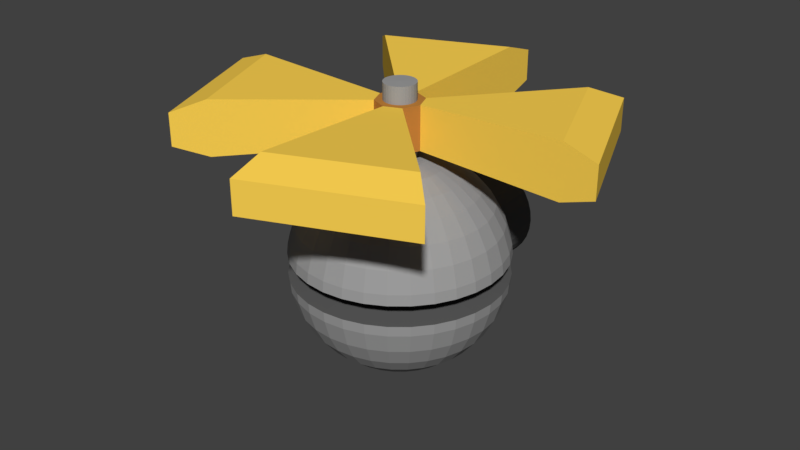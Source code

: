 # Source: enemySmall.blend  (saved by Blender 2.79.0; exported with 4.5.12 LTS)
import bpy
from mathutils import Matrix  # noqa: F401  (used for matrix-valued properties, if any)

bpy.ops.wm.read_factory_settings(use_empty=True)
scene = bpy.context.scene
scene.name = 'Scene'

# ---- collections
col_collection_1 = bpy.data.collections.new('Collection 1'); scene.collection.children.link(col_collection_1)

# ---- materials (node trees are filled in below, after node groups)
mat_propeller1 = bpy.data.materials.new('propeller1')
mat_propeller1.alpha_threshold = 0.0
mat_propeller1.use_transparent_shadow = False
mat_propeller1.diffuse_color = (1.0, 0.6565, 0.08416, 1.0)
mat_propeller1.specular_color = (0.0, 0.0, 0.0)
mat_propeller1.roughness = 0.5
mat_propeller2 = bpy.data.materials.new('propeller2')
mat_propeller2.alpha_threshold = 0.0
mat_propeller2.use_transparent_shadow = False
mat_propeller2.diffuse_color = (0.5277, 0.2209, 0.045, 1.0)
mat_propeller2.roughness = 0.5
mat_col1 = bpy.data.materials.new('col1')
mat_col1.alpha_threshold = 0.0
mat_col1.use_transparent_shadow = False
mat_col1.diffuse_color = (0.3424, 0.3424, 0.3424, 1.0)
mat_col1.roughness = 0.5
mat_col2 = bpy.data.materials.new('col2')
mat_col2.alpha_threshold = 0.0
mat_col2.use_transparent_shadow = False
mat_col2.diffuse_color = (0.1107, 0.1107, 0.1107, 1.0)
mat_col2.roughness = 0.5
mat_insidecannon1 = bpy.data.materials.new('insideCannon1')
mat_insidecannon1.alpha_threshold = 0.0
mat_insidecannon1.use_transparent_shadow = False
mat_insidecannon1.diffuse_color = (0.06221, 0.06221, 0.06221, 1.0)
mat_insidecannon1.roughness = 0.5
mat_insidecannon2 = bpy.data.materials.new('insideCannon2')
mat_insidecannon2.alpha_threshold = 0.0
mat_insidecannon2.use_transparent_shadow = False
mat_insidecannon2.diffuse_color = (0.02117, 0.02117, 0.02117, 1.0)
mat_insidecannon2.roughness = 0.5

# ---- material node trees

# ---- world
world_world = bpy.data.worlds.new('World'); scene.world = world_world
world_world.color = (0.05088, 0.05088, 0.05088)
world_world.use_sun_shadow = False
world_world.sun_shadow_jitter_overblur = 0.0
world_world.cycles.sampling_method = 'MANUAL'

# ---- meshes
me_cylinder = bpy.data.meshes.new('Cylinder')
me_cylinder.from_pydata([(-4.265e-08, 0.2168, -0.2036), (-4.265e-08, 0.2168, 0.2036), (0.1533, 0.1533, -0.2036), (0.1533, 0.1533, 0.2036), (0.2168, -9.478e-09, -0.2036), (0.2168, -9.478e-09, 0.2036), (0.1533, -0.1533, -0.2036), (0.1533, -0.1533, 0.2036), (-6.16e-08, -0.2168, -0.2036), (-6.16e-08, -0.2168, 0.2036), (-0.1533, -0.1533, -0.2036), (-0.1533, -0.1533, 0.2036), (-0.2168, 2.586e-09, -0.2036), (-0.2168, 2.586e-09, 0.2036), (-0.1533, 0.1533, -0.2036), (-0.1533, 0.1533, 0.2036), (9.203e-08, 1.576, -0.2542), (9.203e-08, 1.576, 0.2542), (1.115, 1.115, 0.2542), (1.115, 1.115, -0.2542), (1.576, -5.398e-08, -0.2542), (1.576, -5.398e-08, 0.2542), (1.115, -1.115, 0.2542), (1.115, -1.115, -0.2542), (-4.578e-08, -1.576, -0.2542), (-4.578e-08, -1.576, 0.2542), (-1.115, -1.115, 0.2542), (-1.115, -1.115, -0.2542), (-1.576, 3.372e-08, -0.2542), (-1.576, 3.372e-08, 0.2542), (-1.115, 1.115, 0.2542), (-1.115, 1.115, -0.2542), (1.044e-07, 1.889, -0.1492), (1.044e-07, 1.889, 0.1492), (1.336, 1.336, 0.1492), (1.336, 1.336, -0.1492), (1.889, -6.173e-08, -0.1492), (1.889, -6.173e-08, 0.1492), (1.336, -1.336, 0.1492), (1.336, -1.336, -0.1492), (-6.077e-08, -1.889, -0.1492), (-6.077e-08, -1.889, 0.1492), (-1.336, -1.336, 0.1492), (-1.336, -1.336, -0.1492), (-1.889, 4.336e-08, -0.1492), (-1.889, 4.336e-08, 0.1492), (-1.336, 1.336, 0.1492), (-1.336, 1.336, -0.1492)], [], [(0, 1, 3, 2), (6, 7, 22, 23), (4, 5, 7, 6), (12, 10, 27, 28), (8, 9, 11, 10), (15, 1, 17, 30), (3, 1, 15, 13, 11, 9, 7, 5), (12, 13, 15, 14), (10, 11, 26, 27), (0, 2, 4, 6, 8, 10, 12, 14), (17, 16, 32, 33), (22, 25, 41, 38), (16, 31, 47, 32), (24, 23, 39, 40), (1, 0, 16, 17), (11, 13, 29, 26), (8, 6, 23, 24), (2, 3, 18, 19), (13, 12, 28, 29), (7, 9, 25, 22), (4, 2, 19, 20), (9, 8, 24, 25), (3, 5, 21, 18), (5, 4, 20, 21), (14, 15, 30, 31), (0, 14, 31, 16), (35, 34, 37, 36), (39, 38, 41, 40), (43, 42, 45, 44), (47, 46, 33, 32), (30, 17, 33, 46), (25, 24, 40, 41), (19, 18, 34, 35), (27, 26, 42, 43), (20, 19, 35, 36), (28, 27, 43, 44), (18, 21, 37, 34), (26, 29, 45, 42), (21, 20, 36, 37), (29, 28, 44, 45), (23, 22, 38, 39), (31, 30, 46, 47)])
me_cylinder.polygons.foreach_set('material_index', [1, 0, 1, 1, 1, 0, 1, 1, 0, 1, 0, 0, 1, 1, 0, 0, 1, 0, 0, 0, 1, 0, 0, 0, 0, 1, 0, 0, 0, 0, 0, 0, 0, 0, 1, 1, 0, 0, 0, 0, 0, 0])
me_cylinder.materials.append(mat_propeller1)
me_cylinder.materials.append(mat_propeller2)
me_cylinder.use_remesh_preserve_volume = False
me_cylinder.use_remesh_preserve_attributes = False
me_cylinder.use_mirror_vertex_groups = False
me_cylinder.update()
me_sphere = bpy.data.meshes.new('Sphere')
me_sphere.from_pydata([(-1.467e-07, -0.1461, 0.9974), (0.0, 0.3827, 0.9239), (0.0, 0.5556, 0.8315), (0.0, 0.7071, 0.7071), (0.0, 0.8315, 0.5556), (0.0, 0.9239, 0.3827), (0.0, 0.9808, 0.1951), (0.1834, 0.3937, -0.4428), (0.0, 0.9808, -0.1951), (0.0, 0.5556, -0.8315), (-0.0285, -0.1433, 0.9974), (0.07466, 0.3753, 0.9239), (0.1084, 0.5449, 0.8315), (0.1379, 0.6935, 0.7071), (0.1622, 0.8155, 0.5556), (0.1802, 0.9061, 0.3827), (0.1913, 0.9619, 0.1951), (0.1834, 1.352, -0.4428), (0.1913, 0.9619, -0.1951), (0.1802, 0.9061, -0.3827), (0.1622, 0.8155, -0.5556), (0.1379, 0.6935, -0.7071), (0.1084, 0.5449, -0.8315), (0.07466, 0.3753, -0.9239), (0.03806, 0.1913, -0.9808), (-0.0559, -0.1349, 0.9974), (0.1464, 0.3536, 0.9239), (0.2126, 0.5133, 0.8315), (0.2706, 0.6533, 0.7071), (0.3182, 0.7682, 0.5556), (0.3536, 0.8536, 0.3827), (0.3753, 0.9061, 0.1951), (0.2663, 0.3937, -0.3985), (0.3753, 0.9061, -0.1951), (0.3536, 0.8536, -0.3827), (0.3182, 0.7682, -0.5556), (0.2706, 0.6533, -0.7071), (0.2126, 0.5133, -0.8315), (0.1464, 0.3536, -0.9239), (0.07466, 0.1802, -0.9808), (-0.08115, -0.1214, 0.9974), (0.2126, 0.3182, 0.9239), (0.3087, 0.4619, 0.8315), (0.3928, 0.5879, 0.7071), (0.4619, 0.6913, 0.5556), (0.5133, 0.7682, 0.3827), (0.5449, 0.8155, 0.1951), (0.2663, 1.352, -0.3985), (0.5449, 0.8155, -0.1951), (0.5133, 0.7682, -0.3827), (0.4619, 0.6913, -0.5556), (0.3928, 0.5879, -0.7071), (0.3087, 0.4619, -0.8315), (0.2126, 0.3182, -0.9239), (0.1084, 0.1622, -0.9808), (-0.1033, -0.1033, 0.9974), (0.2706, 0.2706, 0.9239), (0.3928, 0.3928, 0.8315), (0.5, 0.5, 0.7071), (0.5879, 0.5879, 0.5556), (0.6533, 0.6533, 0.3827), (0.6935, 0.6935, 0.1951), (0.3389, 0.3937, -0.3389), (0.6935, 0.6935, -0.1951), (0.6533, 0.6533, -0.3827), (0.5879, 0.5879, -0.5556), (0.5, 0.5, -0.7071), (0.3928, 0.3928, -0.8315), (0.2706, 0.2706, -0.9239), (0.1379, 0.1379, -0.9808), (-0.1214, -0.08115, 0.9974), (0.3182, 0.2126, 0.9239), (0.4619, 0.3087, 0.8315), (0.5879, 0.3928, 0.7071), (0.6913, 0.4619, 0.5556), (0.7682, 0.5133, 0.3827), (0.8155, 0.5449, 0.1951), (0.3389, 1.352, -0.3389), (0.8155, 0.5449, -0.1951), (0.7682, 0.5133, -0.3827), (0.6913, 0.4619, -0.5556), (0.5879, 0.3928, -0.7071), (0.4619, 0.3087, -0.8315), (0.3182, 0.2126, -0.9239), (0.1622, 0.1084, -0.9808), (-0.1349, -0.0559, 0.9974), (0.3536, 0.1464, 0.9239), (0.5133, 0.2126, 0.8315), (0.6533, 0.2706, 0.7071), (0.7682, 0.3182, 0.5556), (0.8536, 0.3536, 0.3827), (0.9061, 0.3753, 0.1951), (0.3985, 0.3937, -0.2663), (0.9061, 0.3753, -0.1951), (0.8536, 0.3536, -0.3827), (0.7682, 0.3182, -0.5556), (0.6533, 0.2706, -0.7071), (0.5133, 0.2126, -0.8315), (0.3536, 0.1464, -0.9239), (0.1802, 0.07466, -0.9808), (-0.1433, -0.0285, 0.9974), (0.3753, 0.07466, 0.9239), (0.5449, 0.1084, 0.8315), (0.6935, 0.1379, 0.7071), (0.8155, 0.1622, 0.5556), (0.9061, 0.1802, 0.3827), (0.9619, 0.1913, 0.1951), (0.3985, 1.352, -0.2663), (0.9619, 0.1913, -0.1951), (0.9061, 0.1802, -0.3827), (0.8155, 0.1622, -0.5556), (0.6935, 0.1379, -0.7071), (0.5449, 0.1084, -0.8315), (0.3753, 0.07466, -0.9239), (0.1913, 0.03806, -0.9808), (-0.1461, -5.024e-07, 0.9974), (0.3827, -3.192e-07, 0.9239), (0.5556, -3.117e-07, 0.8315), (0.7071, -3.192e-07, 0.7071), (0.8315, -3.341e-07, 0.5556), (0.9239, -2.745e-07, 0.3827), (0.9808, -3.937e-07, 0.1951), (0.4428, 0.3937, -0.1834), (0.9808, -3.937e-07, -0.1951), (0.9239, -2.298e-07, -0.3827), (0.8315, -3.341e-07, -0.5556), (0.7071, -3.192e-07, -0.7071), (0.5556, -3.415e-07, -0.8315), (0.3827, -3.043e-07, -0.9239), (0.1951, -3.08e-07, -0.9808), (-0.1433, 0.0285, 0.9974), (0.3753, -0.07466, 0.9239), (0.5449, -0.1084, 0.8315), (0.6935, -0.138, 0.7071), (0.8155, -0.1622, 0.5556), (0.9061, -0.1802, 0.3827), (0.9619, -0.1913, 0.1951), (0.4428, 1.352, -0.1834), (0.9619, -0.1913, -0.1951), (0.9061, -0.1802, -0.3827), (0.8155, -0.1622, -0.5556), (0.6935, -0.138, -0.7071), (0.5449, -0.1084, -0.8315), (0.3753, -0.07466, -0.9239), (0.1913, -0.03806, -0.9808), (-0.1349, 0.0559, 0.9974), (0.3536, -0.1464, 0.9239), (0.5133, -0.2126, 0.8315), (0.6533, -0.2706, 0.7071), (0.7682, -0.3182, 0.5556), (0.8536, -0.3536, 0.3827), (0.9061, -0.3753, 0.1951), (0.4701, 0.3937, -0.0935), (0.9061, -0.3753, -0.1951), (0.8536, -0.3536, -0.3827), (0.7682, -0.3182, -0.5556), (0.6533, -0.2706, -0.7071), (0.5133, -0.2126, -0.8315), (0.3536, -0.1464, -0.9239), (0.1802, -0.07466, -0.9808), (-0.1214, 0.08115, 0.9974), (0.3182, -0.2126, 0.9239), (0.4619, -0.3087, 0.8315), (0.5879, -0.3928, 0.7071), (0.6913, -0.4619, 0.5556), (0.7682, -0.5133, 0.3827), (0.8155, -0.5449, 0.1951), (0.4701, 1.352, -0.0935), (0.8155, -0.5449, -0.1951), (0.7682, -0.5133, -0.3827), (0.6913, -0.4619, -0.5556), (0.5879, -0.3928, -0.7071), (0.4619, -0.3087, -0.8315), (0.3182, -0.2126, -0.9239), (0.1622, -0.1084, -0.9808), (-0.1033, 0.1033, 0.9974), (0.2706, -0.2706, 0.9239), (0.3928, -0.3928, 0.8315), (0.5, -0.5, 0.7071), (0.5879, -0.5879, 0.5556), (0.6533, -0.6533, 0.3827), (0.6935, -0.6935, 0.1951), (0.4793, 0.3937, -7.401e-08), (0.6935, -0.6935, -0.1951), (0.6533, -0.6533, -0.3827), (0.5879, -0.5879, -0.5556), (0.5, -0.5, -0.7071), (0.3928, -0.3928, -0.8315), (0.2706, -0.2706, -0.9239), (0.1379, -0.138, -0.9808), (-0.08115, 0.1214, 0.9974), (0.2126, -0.3182, 0.9239), (0.3087, -0.4619, 0.8315), (0.3928, -0.5879, 0.7071), (0.4619, -0.6913, 0.5556), (0.5133, -0.7682, 0.3827), (0.5449, -0.8155, 0.1951), (0.4793, 1.352, -4.545e-08), (0.5449, -0.8155, -0.1951), (0.5133, -0.7682, -0.3827), (0.4619, -0.6913, -0.5556), (0.3928, -0.5879, -0.7071), (0.3087, -0.4619, -0.8315), (0.2126, -0.3182, -0.9239), (0.1084, -0.1622, -0.9808), (0.0, -3.258e-07, -1.0), (-0.0559, 0.1349, 0.9974), (0.1464, -0.3536, 0.9239), (0.2126, -0.5133, 0.8315), (0.2706, -0.6533, 0.7071), (0.3182, -0.7682, 0.5556), (0.3536, -0.8536, 0.3827), (0.3753, -0.9061, 0.1951), (0.4701, 0.3937, 0.0935), (0.3753, -0.9061, -0.1951), (0.3536, -0.8536, -0.3827), (0.3182, -0.7682, -0.5556), (0.2706, -0.6533, -0.7071), (0.2126, -0.5133, -0.8315), (0.1464, -0.3536, -0.9239), (0.07466, -0.1802, -0.9808), (-0.0285, 0.1433, 0.9974), (0.07466, -0.3753, 0.9239), (0.1084, -0.5449, 0.8315), (0.1379, -0.6935, 0.7071), (0.1622, -0.8155, 0.5556), (0.1802, -0.9061, 0.3827), (0.1913, -0.9619, 0.1951), (0.4701, 1.352, 0.0935), (0.1913, -0.9619, -0.1951), (0.1802, -0.9061, -0.3827), (0.1622, -0.8155, -0.5556), (0.1379, -0.6935, -0.7071), (0.1084, -0.5449, -0.8315), (0.07466, -0.3753, -0.9239), (0.03806, -0.1913, -0.9808), (-1.413e-07, 0.1461, 0.9974), (4.122e-08, -0.3827, 0.9239), (2.632e-08, -0.5556, 0.8315), (-2.584e-08, -0.7071, 0.7071), (-8.544e-08, -0.8315, 0.5556), (6.357e-08, -0.9239, 0.3827), (-8.544e-08, -0.9808, 0.1951), (0.4428, 0.3937, 0.1834), (-8.544e-08, -0.9808, -0.1951), (6.357e-08, -0.9239, -0.3827), (-8.544e-08, -0.8315, -0.5556), (-2.584e-08, -0.7071, -0.7071), (-1.094e-08, -0.5556, -0.8315), (3.964e-09, -0.3827, -0.9239), (3.964e-09, -0.1951, -0.9808), (0.0285, 0.1433, 0.9974), (-0.07466, -0.3753, 0.9239), (-0.1084, -0.5449, 0.8315), (-0.1379, -0.6935, 0.7071), (-0.1622, -0.8155, 0.5556), (-0.1802, -0.9061, 0.3827), (-0.1913, -0.9619, 0.1951), (0.4428, 1.352, 0.1834), (-0.1913, -0.9619, -0.1951), (-0.1802, -0.9061, -0.3827), (-0.1622, -0.8155, -0.5556), (-0.1379, -0.6935, -0.7071), (-0.1084, -0.5449, -0.8315), (-0.07466, -0.3753, -0.9239), (-0.03806, -0.1913, -0.9808), (0.0559, 0.1349, 0.9974), (-0.1464, -0.3536, 0.9239), (-0.2126, -0.5133, 0.8315), (-0.2706, -0.6533, 0.7071), (-0.3182, -0.7682, 0.5556), (-0.3536, -0.8536, 0.3827), (-0.3753, -0.9061, 0.1951), (0.3985, 0.3937, 0.2663), (-0.3753, -0.9061, -0.1951), (-0.3536, -0.8536, -0.3827), (-0.3182, -0.7682, -0.5556), (-0.2706, -0.6533, -0.7071), (-0.2126, -0.5133, -0.8315), (-0.1464, -0.3536, -0.9239), (-0.07466, -0.1802, -0.9808), (0.08115, 0.1214, 0.9974), (-0.2126, -0.3182, 0.9239), (-0.3087, -0.4619, 0.8315), (-0.3928, -0.5879, 0.7071), (-0.4619, -0.6913, 0.5556), (-0.5133, -0.7682, 0.3827), (-0.5449, -0.8155, 0.1951), (0.3985, 1.352, 0.2663), (-0.5449, -0.8155, -0.1951), (-0.5133, -0.7682, -0.3827), (-0.4619, -0.6913, -0.5556), (-0.3928, -0.5879, -0.7071), (-0.3087, -0.4619, -0.8315), (-0.2126, -0.3182, -0.9239), (-0.1084, -0.1622, -0.9808), (0.1033, 0.1033, 0.9974), (-0.2706, -0.2706, 0.9239), (-0.3928, -0.3928, 0.8315), (-0.5, -0.5, 0.7071), (-0.5879, -0.5879, 0.5556), (-0.6533, -0.6533, 0.3827), (-0.6935, -0.6935, 0.1951), (0.3389, 0.3937, 0.3389), (-0.6935, -0.6935, -0.1951), (-0.6533, -0.6533, -0.3827), (-0.5879, -0.5879, -0.5556), (-0.5, -0.5, -0.7071), (-0.3928, -0.3928, -0.8315), (-0.2706, -0.2706, -0.9239), (-0.1379, -0.1379, -0.9808), (0.1214, 0.08115, 0.9974), (-0.3182, -0.2126, 0.9239), (-0.4619, -0.3087, 0.8315), (-0.5879, -0.3928, 0.7071), (-0.6913, -0.4619, 0.5556), (-0.7682, -0.5133, 0.3827), (-0.8155, -0.5449, 0.1951), (0.3389, 1.352, 0.3389), (-0.8155, -0.5449, -0.1951), (-0.7682, -0.5133, -0.3827), (-0.6913, -0.4619, -0.5556), (-0.5879, -0.3928, -0.7071), (-0.4619, -0.3087, -0.8315), (-0.3182, -0.2126, -0.9239), (-0.1622, -0.1084, -0.9808), (0.1349, 0.0559, 0.9974), (-0.3536, -0.1464, 0.9239), (-0.5133, -0.2126, 0.8315), (-0.6533, -0.2706, 0.7071), (-0.7682, -0.3182, 0.5556), (-0.8536, -0.3536, 0.3827), (-0.9061, -0.3753, 0.1951), (0.2663, 0.3937, 0.3985), (-0.9061, -0.3753, -0.1951), (-0.8536, -0.3536, -0.3827), (-0.7682, -0.3182, -0.5556), (-0.6533, -0.2706, -0.7071), (-0.5133, -0.2126, -0.8315), (-0.3536, -0.1464, -0.9239), (-0.1802, -0.07466, -0.9808), (0.1433, 0.0285, 0.9974), (-0.3753, -0.07466, 0.9239), (-0.5449, -0.1084, 0.8315), (-0.6935, -0.1379, 0.7071), (-0.8155, -0.1622, 0.5556), (-0.9061, -0.1802, 0.3827), (-0.9619, -0.1913, 0.1951), (0.2663, 1.352, 0.3985), (-0.9619, -0.1913, -0.1951), (-0.9061, -0.1802, -0.3827), (-0.8155, -0.1622, -0.5556), (-0.6935, -0.1379, -0.7071), (-0.5449, -0.1084, -0.8315), (-0.3753, -0.07466, -0.9239), (-0.1913, -0.03806, -0.9808), (0.1461, -5.136e-07, 0.9974), (-0.3827, -2.819e-07, 0.9239), (-0.5556, -2.819e-07, 0.8315), (-0.7071, -1.851e-07, 0.7071), (-0.8315, -1.404e-07, 0.5556), (-0.9239, -3.192e-07, 0.3827), (-0.9808, -9.567e-08, 0.1951), (0.1834, 0.3937, 0.4428), (-0.9808, -9.567e-08, -0.1951), (-0.9239, -3.192e-07, -0.3827), (-0.8315, -1.404e-07, -0.5556), (-0.7071, -1.851e-07, -0.7071), (-0.5556, -2.596e-07, -0.8315), (-0.3827, -2.521e-07, -0.9239), (-0.1951, -3.155e-07, -0.9808), (0.1433, -0.0285, 0.9974), (-0.3753, 0.07466, 0.9239), (-0.5449, 0.1084, 0.8315), (-0.6935, 0.1379, 0.7071), (-0.8155, 0.1622, 0.5556), (-0.9061, 0.1802, 0.3827), (-0.9619, 0.1913, 0.1951), (0.1834, 1.352, 0.4428), (-0.9619, 0.1913, -0.1951), (-0.9061, 0.1802, -0.3827), (-0.8155, 0.1622, -0.5556), (-0.6935, 0.1379, -0.7071), (-0.5449, 0.1084, -0.8315), (-0.3753, 0.07466, -0.9239), (-0.1913, 0.03806, -0.9808), (0.1349, -0.0559, 0.9974), (-0.3536, 0.1464, 0.9239), (-0.5133, 0.2126, 0.8315), (-0.6533, 0.2706, 0.7071), (-0.7682, 0.3182, 0.5556), (-0.8536, 0.3536, 0.3827), (-0.9061, 0.3753, 0.1951), (0.0935, 0.3937, 0.4701), (-0.9061, 0.3753, -0.1951), (-0.8536, 0.3536, -0.3827), (-0.7682, 0.3182, -0.5556), (-0.6533, 0.2706, -0.7071), (-0.5133, 0.2126, -0.8315), (-0.3536, 0.1464, -0.9239), (-0.1802, 0.07466, -0.9808), (0.1214, -0.08115, 0.9974), (-0.3182, 0.2126, 0.9239), (-0.4619, 0.3087, 0.8315), (-0.5879, 0.3928, 0.7071), (-0.6913, 0.4619, 0.5556), (-0.7682, 0.5133, 0.3827), (-0.8155, 0.5449, 0.1951), (0.0935, 1.352, 0.4701), (-0.8155, 0.5449, -0.1951), (-0.7682, 0.5133, -0.3827), (-0.6913, 0.4619, -0.5556), (-0.5879, 0.3928, -0.7071), (-0.4619, 0.3087, -0.8315), (-0.3182, 0.2126, -0.9239), (-0.1622, 0.1084, -0.9808), (0.1033, -0.1033, 0.9974), (-0.2706, 0.2706, 0.9239), (-0.3928, 0.3928, 0.8315), (-0.5, 0.5, 0.7071), (-0.5879, 0.5879, 0.5556), (-0.6533, 0.6533, 0.3827), (-0.6935, 0.6935, 0.1951), (4.777e-08, 0.3937, 0.4793), (-0.6935, 0.6935, -0.1951), (-0.6533, 0.6533, -0.3827), (-0.5879, 0.5879, -0.5556), (-0.5, 0.5, -0.7071), (-0.3928, 0.3928, -0.8315), (-0.2706, 0.2706, -0.9239), (-0.1379, 0.1379, -0.9808), (0.08115, -0.1214, 0.9974), (-0.2126, 0.3182, 0.9239), (-0.3087, 0.4619, 0.8315), (-0.3928, 0.5879, 0.7071), (-0.4619, 0.6913, 0.5556), (-0.5133, 0.7682, 0.3827), (-0.5449, 0.8155, 0.1951), (4.777e-08, 1.352, 0.4793), (-0.5449, 0.8155, -0.1951), (-0.5133, 0.7682, -0.3827), (-0.4619, 0.6913, -0.5556), (-0.3928, 0.5879, -0.7071), (-0.3087, 0.4619, -0.8315), (-0.2126, 0.3182, -0.9239), (-0.1084, 0.1622, -0.9808), (0.0559, -0.1349, 0.9974), (-0.1464, 0.3536, 0.9239), (-0.2126, 0.5133, 0.8315), (-0.2706, 0.6533, 0.7071), (-0.3182, 0.7682, 0.5556), (-0.3536, 0.8536, 0.3827), (-0.3753, 0.9061, 0.1951), (0.2744, 1.352, 0.1833), (-0.3753, 0.9061, -0.1951), (-0.3536, 0.8536, -0.3827), (-0.3182, 0.7682, -0.5556), (-0.2706, 0.6533, -0.7071), (-0.2126, 0.5133, -0.8315), (-0.1464, 0.3536, -0.9239), (-0.07466, 0.1802, -0.9808), (0.0285, -0.1433, 0.9974), (-0.07466, 0.3753, 0.9239), (-0.1084, 0.5449, 0.8315), (-0.1379, 0.6935, 0.7071), (-0.1622, 0.8155, 0.5556), (-0.1802, 0.9061, 0.3827), (-0.1913, 0.9619, 0.1951), (0.3048, 1.352, 0.1263), (-0.1913, 0.9619, -0.1951), (-0.1802, 0.9061, -0.3827), (-0.1622, 0.8155, -0.5556), (-0.1379, 0.6935, -0.7071), (-0.1084, 0.5449, -0.8315), (-0.07466, 0.3753, -0.9239), (-0.03806, 0.1913, -0.9808), (6.357e-08, 0.9239, -0.3827), (2.722e-07, 0.8315, -0.5556), (1.53e-07, 0.7071, -0.7071), (7.847e-08, 0.3827, -0.9239), (1.514e-08, 0.1951, -0.9808), (0.0, 0.9904, 0.09755), (0.1932, 0.9714, 0.09755), (0.379, 0.915, 0.09755), (0.5502, 0.8235, 0.09755), (0.7003, 0.7003, 0.09755), (0.8235, 0.5502, 0.09755), (0.915, 0.379, 0.09755), (0.9714, 0.1932, 0.09755), (0.9904, -3.862e-07, 0.09755), (0.9714, -0.1932, 0.09755), (0.915, -0.379, 0.09755), (0.8235, -0.5502, 0.09755), (0.7003, -0.7003, 0.09755), (0.5502, -0.8235, 0.09755), (0.379, -0.915, 0.09755), (0.1932, -0.9714, 0.09755), (-9.289e-08, -0.9904, 0.09755), (-0.1932, -0.9714, 0.09755), (-0.379, -0.915, 0.09755), (-0.5502, -0.8235, 0.09755), (-0.7003, -0.7003, 0.09755), (-0.8235, -0.5502, 0.09755), (-0.915, -0.379, 0.09755), (-0.9714, -0.1932, 0.09755), (-0.9904, -1.18e-07, 0.09755), (-0.9714, 0.1932, 0.09755), (-0.915, 0.379, 0.09755), (-0.8235, 0.5502, 0.09755), (-0.7003, 0.7003, 0.09755), (-0.5502, 0.8235, 0.09755), (-0.379, 0.915, 0.09755), (-0.1932, 0.9714, 0.09755), (0.0, 0.9904, -0.09755), (0.1932, 0.9714, -0.09755), (0.379, 0.915, -0.09755), (0.5502, 0.8235, -0.09755), (0.7003, 0.7003, -0.09755), (0.8235, 0.5502, -0.09755), (0.915, 0.379, -0.09755), (0.9714, 0.1932, -0.09755), (0.9904, -3.862e-07, -0.09755), (0.9714, -0.1932, -0.09755), (0.915, -0.379, -0.09755), (0.8235, -0.5502, -0.09755), (0.7003, -0.7003, -0.09755), (0.5502, -0.8235, -0.09755), (0.379, -0.915, -0.09755), (0.1932, -0.9714, -0.09755), (-9.289e-08, -0.9904, -0.09755), (-0.1932, -0.9714, -0.09755), (-0.379, -0.915, -0.09755), (-0.5502, -0.8235, -0.09755), (-0.7003, -0.7003, -0.09755), (-0.8235, -0.5502, -0.09755), (-0.915, -0.379, -0.09755), (-0.9714, -0.1932, -0.09755), (-0.9904, -1.18e-07, -0.09755), (-0.9714, 0.1932, -0.09755), (-0.915, 0.379, -0.09755), (-0.8235, 0.5502, -0.09755), (-0.7003, 0.7003, -0.09755), (-0.5502, 0.8235, -0.09755), (-0.379, 0.915, -0.09755), (-0.1932, 0.9714, -0.09755), (3.129e-08, 0.7439, 0.07327), (3.129e-08, 0.7511, 7.181e-08), (0.1451, 0.7296, 0.07327), (0.1465, 0.7367, 7.181e-08), (0.2847, 0.6873, 0.07327), (0.2874, 0.6939, 7.181e-08), (0.4133, 0.6185, 0.07327), (0.4173, 0.6245, 7.181e-08), (0.526, 0.526, 0.07327), (0.5311, 0.5311, 7.181e-08), (0.6185, 0.4133, 0.07327), (0.6245, 0.4173, 7.181e-08), (0.6873, 0.2847, 0.07327), (0.6939, 0.2874, 7.181e-08), (0.7296, 0.1451, 0.07327), (0.7367, 0.1465, 7.181e-08), (0.7439, -3.618e-07, 0.07327), (0.7511, -3.562e-07, 7.181e-08), (0.7296, -0.1451, 0.07327), (0.7367, -0.1465, 7.181e-08), (0.6873, -0.2847, 0.07327), (0.6939, -0.2874, 7.181e-08), (0.6185, -0.4133, 0.07327), (0.6245, -0.4173, 7.181e-08), (0.526, -0.526, 0.07327), (0.5311, -0.5311, 7.181e-08), (0.4133, -0.6185, 0.07327), (0.4173, -0.6245, 7.181e-08), (0.2847, -0.6873, 0.07327), (0.2874, -0.6939, 7.181e-08), (0.1451, -0.7296, 0.07327), (0.1465, -0.7367, 7.181e-08), (-3.848e-08, -0.7439, 0.07327), (-4.408e-08, -0.7511, 7.181e-08), (-0.1451, -0.7296, 0.07327), (-0.1465, -0.7367, 7.181e-08), (-0.2847, -0.6873, 0.07327), (-0.2874, -0.6939, 7.181e-08), (-0.4133, -0.6185, 0.07327), (-0.4173, -0.6245, 7.181e-08), (-0.526, -0.526, 0.07327), (-0.5311, -0.5311, 7.181e-08), (-0.6185, -0.4133, 0.07327), (-0.6245, -0.4173, 7.181e-08), (-0.6873, -0.2847, 0.07327), (-0.6939, -0.2874, 7.181e-08), (-0.7296, -0.1451, 0.07327), (-0.7367, -0.1465, 7.181e-08), (-0.7439, -1.603e-07, 0.07327), (-0.7511, -1.771e-07, 7.181e-08), (-0.7296, 0.1451, 0.07327), (-0.7367, 0.1465, 7.181e-08), (-0.6873, 0.2847, 0.07327), (-0.6939, 0.2874, 7.181e-08), (-0.6185, 0.4133, 0.07327), (-0.6245, 0.4173, 7.181e-08), (-0.526, 0.526, 0.07327), (-0.5311, 0.5311, 7.181e-08), (-0.4133, 0.6185, 0.07327), (-0.4173, 0.6245, 7.181e-08), (-0.2847, 0.6873, 0.07327), (-0.2874, 0.6939, 7.181e-08), (-0.1451, 0.7296, 0.07327), (-0.1465, 0.7367, 7.181e-08), (3.129e-08, 0.7439, -0.07327), (0.1451, 0.7296, -0.07327), (0.2847, 0.6873, -0.07327), (0.4133, 0.6185, -0.07327), (0.526, 0.526, -0.07327), (0.6185, 0.4133, -0.07327), (0.6873, 0.2847, -0.07327), (0.7296, 0.1451, -0.07327), (0.7439, -3.618e-07, -0.07327), (0.7296, -0.1451, -0.07327), (0.6873, -0.2847, -0.07327), (0.6185, -0.4133, -0.07327), (0.526, -0.526, -0.07327), (0.4133, -0.6185, -0.07327), (0.2847, -0.6873, -0.07327), (0.1451, -0.7296, -0.07327), (-3.848e-08, -0.7439, -0.07327), (-0.1451, -0.7296, -0.07327), (-0.2847, -0.6873, -0.07327), (-0.4133, -0.6185, -0.07327), (-0.526, -0.526, -0.07327), (-0.6185, -0.4133, -0.07327), (-0.6873, -0.2847, -0.07327), (-0.7296, -0.1451, -0.07327), (-0.7439, -1.603e-07, -0.07327), (-0.7296, 0.1451, -0.07327), (-0.6873, 0.2847, -0.07327), (-0.6185, 0.4133, -0.07327), (-0.526, 0.526, -0.07327), (-0.4133, 0.6185, -0.07327), (-0.2847, 0.6873, -0.07327), (-0.1451, 0.7296, -0.07327), (0.0935, 1.352, -0.4701), (0.0935, 0.3937, -0.4701), (-1.084e-07, 1.352, -0.4793), (-1.084e-07, 0.3937, -0.4793), (-0.0935, 1.352, -0.4701), (-0.0935, 0.3937, -0.4701), (-0.1834, 1.352, -0.4428), (-0.1834, 0.3937, -0.4428), (-0.2663, 1.352, -0.3985), (-0.2663, 0.3937, -0.3985), (-0.3389, 1.352, -0.3389), (-0.3389, 0.3937, -0.3389), (-0.3985, 1.352, -0.2663), (-0.3985, 0.3937, -0.2663), (-0.4428, 1.352, -0.1834), (-0.4428, 0.3937, -0.1834), (-0.4701, 1.352, -0.0935), (-0.4701, 0.3937, -0.0935), (-0.4793, 1.352, 3.83e-07), (-0.4793, 0.3937, 3.545e-07), (-0.4701, 1.352, 0.0935), (-0.4701, 0.3937, 0.0935), (-0.4428, 1.352, 0.1834), (-0.4428, 0.3937, 0.1834), (-0.3985, 1.352, 0.2663), (-0.3985, 0.3937, 0.2663), (-0.3389, 1.352, 0.3389), (-0.3389, 0.3937, 0.3389), (-0.2663, 1.352, 0.3985), (-0.2663, 0.3937, 0.3985), (-0.1834, 1.352, 0.4428), (-0.1834, 0.3937, 0.4428), (-0.0935, 1.352, 0.4701), (-0.0935, 0.3937, 0.4701), (0.2333, 1.352, 0.2333), (0.1833, 1.352, 0.2744), (0.1263, 1.352, 0.3048), (0.06437, 1.352, 0.3236), (5.871e-08, 1.352, 0.33), (0.3236, 1.352, 0.06437), (0.33, 1.352, -5.177e-09), (0.3236, 1.352, -0.06437), (0.3048, 1.352, -0.1263), (0.2744, 1.352, -0.1833), (0.2333, 1.352, -0.2333), (0.1833, 1.352, -0.2744), (0.1263, 1.352, -0.3048), (0.06437, 1.352, -0.3236), (-4.88e-08, 1.352, -0.33), (-0.06437, 1.352, -0.3236), (-0.1263, 1.352, -0.3048), (-0.1833, 1.352, -0.2744), (-0.2333, 1.352, -0.2333), (-0.2744, 1.352, -0.1833), (-0.3048, 1.352, -0.1263), (-0.3236, 1.352, -0.06437), (-0.33, 1.352, 2.898e-07), (-0.3236, 1.352, 0.06437), (-0.3048, 1.352, 0.1263), (-0.2744, 1.352, 0.1833), (-0.2333, 1.352, 0.2333), (-0.1833, 1.352, 0.2744), (-0.1263, 1.352, 0.3048), (-0.06437, 1.352, 0.3236), (-0.3236, 1.007, 0.06437), (-0.3048, 1.007, 0.1263), (-0.2744, 1.007, 0.1833), (-0.2333, 1.007, 0.2333), (-0.1833, 1.007, 0.2744), (-0.1263, 1.007, 0.3048), (-0.06437, 1.007, 0.3236), (5.871e-08, 1.007, 0.33), (-0.33, 1.007, 2.898e-07), (-0.3236, 1.007, -0.06437), (-0.3048, 1.007, -0.1263), (-0.2744, 1.007, -0.1833), (-0.2333, 1.007, -0.2333), (-0.1833, 1.007, -0.2744), (-0.1263, 1.007, -0.3048), (-0.06437, 1.007, -0.3236), (-4.88e-08, 1.007, -0.33), (0.06437, 1.007, -0.3236), (0.1263, 1.007, -0.3048), (0.1833, 1.007, -0.2744), (0.2333, 1.007, -0.2333), (0.2744, 1.007, -0.1833), (0.3048, 1.007, -0.1263), (0.3236, 1.007, -0.06437), (0.33, 1.007, -5.177e-09), (0.3236, 1.007, 0.06437), (0.3048, 1.007, 0.1263), (0.06437, 1.007, 0.3236), (0.1263, 1.007, 0.3048), (0.1833, 1.007, 0.2744), (0.2333, 1.007, 0.2333), (0.2744, 1.007, 0.1833), (-5.069e-08, 0.2221, 0.9638), (0.04334, 0.2179, 0.9638), (0.08501, 0.2052, 0.9638), (0.1234, 0.1847, 0.9638), (0.1571, 0.1571, 0.9638), (0.1847, 0.1234, 0.9638), (0.2052, 0.08501, 0.9638), (0.2179, 0.04334, 0.9638), (0.2221, -3.744e-07, 0.9638), (0.2179, -0.04334, 0.9638), (0.2052, -0.08501, 0.9638), (0.1847, -0.1234, 0.9638), (0.1571, -0.1571, 0.9638), (0.1234, -0.1847, 0.9638), (0.08501, -0.2052, 0.9638), (0.04334, -0.2179, 0.9638), (-3.825e-08, -0.2221, 0.9638), (-0.04334, -0.2179, 0.9638), (-0.08501, -0.2052, 0.9638), (-0.1234, -0.1847, 0.9638), (-0.1571, -0.1571, 0.9638), (-0.1847, -0.1234, 0.9638), (-0.2052, -0.08501, 0.9638), (-0.2179, -0.04334, 0.9638), (-0.2221, -3.544e-07, 0.9638), (-0.2179, 0.04334, 0.9638), (-0.2052, 0.08501, 0.9638), (-0.1847, 0.1234, 0.9638), (-0.1571, 0.1571, 0.9638), (-0.1234, 0.1847, 0.9638), (-0.08501, 0.2052, 0.9638), (-0.04334, 0.2179, 0.9638), (-1.467e-07, -0.1461, 1.65), (-0.0285, -0.1433, 1.65), (-0.0559, -0.1349, 1.65), (-0.08115, -0.1214, 1.65), (-0.1033, -0.1033, 1.65), (-0.1214, -0.08115, 1.65), (-0.1349, -0.0559, 1.65), (-0.1433, -0.0285, 1.65), (-0.1461, -5.024e-07, 1.65), (-0.1433, 0.0285, 1.65), (-0.1349, 0.0559, 1.65), (-0.1214, 0.08115, 1.65), (-0.1033, 0.1033, 1.65), (-0.08115, 0.1214, 1.65), (-0.0559, 0.1349, 1.65), (-0.0285, 0.1433, 1.65), (-1.413e-07, 0.1461, 1.65), (0.0285, 0.1433, 1.65), (0.0559, 0.1349, 1.65), (0.08115, 0.1214, 1.65), (-2.304e-07, -5.562e-07, 1.653), (0.1033, 0.1033, 1.65), (0.1214, 0.08115, 1.65), (0.1349, 0.0559, 1.65), (0.1433, 0.0285, 1.65), (0.1461, -5.136e-07, 1.65), (0.1433, -0.0285, 1.65), (0.1349, -0.0559, 1.65), (0.1214, -0.08115, 1.65), (0.1033, -0.1033, 1.65), (0.08115, -0.1214, 1.65), (0.0559, -0.1349, 1.65), (0.0285, -0.1433, 1.65)], [], [(477, 476, 19, 20), (3, 2, 12, 13), (478, 477, 20, 21), (4, 3, 13, 14), (9, 478, 21, 22), (5, 4, 14, 15), (479, 9, 22, 23), (6, 5, 15, 16), (480, 479, 23, 24), (481, 6, 16, 482), (416, 401, 797, 798), (205, 480, 24), (512, 481, 545, 607), (737, 0, 10, 738), (476, 8, 18, 19), (2, 1, 11, 12), (19, 18, 33, 34), (12, 11, 26, 27), (20, 19, 34, 35), (13, 12, 27, 28), (21, 20, 35, 36), (14, 13, 28, 29), (22, 21, 36, 37), (15, 14, 29, 30), (23, 22, 37, 38), (16, 15, 30, 31), (24, 23, 38, 39), (482, 16, 31, 483), (326, 311, 791, 792), (205, 24, 39), (486, 487, 557, 555), (738, 10, 25, 739), (38, 37, 52, 53), (31, 30, 45, 46), (39, 38, 53, 54), (483, 31, 46, 484), (296, 281, 788, 790), (205, 39, 54), (531, 530, 626, 627), (739, 25, 40, 740), (34, 33, 48, 49), (27, 26, 41, 42), (35, 34, 49, 50), (28, 27, 42, 43), (36, 35, 50, 51), (29, 28, 43, 44), (37, 36, 51, 52), (30, 29, 44, 45), (42, 41, 56, 57), (50, 49, 64, 65), (43, 42, 57, 58), (51, 50, 65, 66), (44, 43, 58, 59), (52, 51, 66, 67), (45, 44, 59, 60), (53, 52, 67, 68), (46, 45, 60, 61), (54, 53, 68, 69), (484, 46, 61, 485), (0, 461, 801, 769), (205, 54, 69), (487, 488, 559, 557), (740, 40, 55, 741), (49, 48, 63, 64), (61, 60, 75, 76), (69, 68, 83, 84), (485, 61, 76, 486), (55, 40, 772, 773), (205, 69, 84), (532, 531, 627, 628), (741, 55, 70, 742), (64, 63, 78, 79), (57, 56, 71, 72), (65, 64, 79, 80), (58, 57, 72, 73), (66, 65, 80, 81), (59, 58, 73, 74), (67, 66, 81, 82), (60, 59, 74, 75), (68, 67, 82, 83), (80, 79, 94, 95), (73, 72, 87, 88), (81, 80, 95, 96), (74, 73, 88, 89), (82, 81, 96, 97), (75, 74, 89, 90), (83, 82, 97, 98), (76, 75, 90, 91), (84, 83, 98, 99), (486, 76, 91, 487), (130, 115, 777, 778), (205, 84, 99), (488, 489, 561, 559), (742, 70, 85, 743), (79, 78, 93, 94), (72, 71, 86, 87), (99, 98, 113, 114), (487, 91, 106, 488), (341, 326, 792, 793), (205, 99, 114), (533, 532, 628, 629), (743, 85, 100, 744), (94, 93, 108, 109), (87, 86, 101, 102), (95, 94, 109, 110), (88, 87, 102, 103), (96, 95, 110, 111), (89, 88, 103, 104), (97, 96, 111, 112), (90, 89, 104, 105), (98, 97, 112, 113), (91, 90, 105, 106), (103, 102, 117, 118), (111, 110, 125, 126), (104, 103, 118, 119), (112, 111, 126, 127), (105, 104, 119, 120), (113, 112, 127, 128), (106, 105, 120, 121), (114, 113, 128, 129), (488, 106, 121, 489), (221, 206, 783, 784), (205, 114, 129), (489, 490, 563, 561), (744, 100, 115, 745), (109, 108, 123, 124), (102, 101, 116, 117), (110, 109, 124, 125), (489, 121, 136, 490), (175, 160, 780, 781), (205, 129, 144), (534, 533, 629, 630), (745, 115, 130, 746), (124, 123, 138, 139), (117, 116, 131, 132), (125, 124, 139, 140), (118, 117, 132, 133), (126, 125, 140, 141), (119, 118, 133, 134), (127, 126, 141, 142), (120, 119, 134, 135), (128, 127, 142, 143), (121, 120, 135, 136), (129, 128, 143, 144), (141, 140, 155, 156), (134, 133, 148, 149), (142, 141, 156, 157), (135, 134, 149, 150), (143, 142, 157, 158), (136, 135, 150, 151), (144, 143, 158, 159), (490, 136, 151, 491), (461, 446, 800, 801), (205, 144, 159), (490, 491, 565, 563), (746, 130, 145, 747), (139, 138, 153, 154), (132, 131, 146, 147), (140, 139, 154, 155), (133, 132, 147, 148), (205, 159, 174), (535, 534, 630, 631), (747, 145, 160, 748), (154, 153, 168, 169), (147, 146, 161, 162), (155, 154, 169, 170), (148, 147, 162, 163), (156, 155, 170, 171), (149, 148, 163, 164), (157, 156, 171, 172), (150, 149, 164, 165), (158, 157, 172, 173), (151, 150, 165, 166), (159, 158, 173, 174), (491, 151, 166, 492), (386, 371, 795, 796), (172, 171, 186, 187), (165, 164, 179, 180), (173, 172, 187, 188), (166, 165, 180, 181), (174, 173, 188, 189), (492, 166, 181, 493), (100, 85, 775, 776), (205, 174, 189), (491, 492, 567, 565), (748, 160, 175, 749), (169, 168, 183, 184), (162, 161, 176, 177), (170, 169, 184, 185), (163, 162, 177, 178), (171, 170, 185, 186), (164, 163, 178, 179), (749, 175, 190, 750), (184, 183, 198, 199), (177, 176, 191, 192), (185, 184, 199, 200), (178, 177, 192, 193), (186, 185, 200, 201), (179, 178, 193, 194), (187, 186, 201, 202), (180, 179, 194, 195), (188, 187, 202, 203), (181, 180, 195, 196), (189, 188, 203, 204), (493, 181, 196, 494), (266, 251, 786, 787), (205, 189, 204), (536, 535, 631, 632), (195, 194, 210, 211), (203, 202, 218, 219), (196, 195, 211, 212), (204, 203, 219, 220), (494, 196, 212, 495), (145, 130, 778, 779), (205, 204, 220), (492, 493, 569, 567), (750, 190, 206, 751), (199, 198, 214, 215), (192, 191, 207, 208), (200, 199, 215, 216), (193, 192, 208, 209), (201, 200, 216, 217), (194, 193, 209, 210), (202, 201, 217, 218), (215, 214, 229, 230), (208, 207, 222, 223), (216, 215, 230, 231), (209, 208, 223, 224), (217, 216, 231, 232), (210, 209, 224, 225), (218, 217, 232, 233), (211, 210, 225, 226), (219, 218, 233, 234), (212, 211, 226, 227), (220, 219, 234, 235), (495, 212, 227, 496), (25, 10, 770, 771), (205, 220, 235), (537, 536, 632, 633), (751, 206, 221, 752), (234, 233, 248, 249), (227, 226, 241, 242), (235, 234, 249, 250), (496, 227, 242, 497), (431, 416, 798, 799), (205, 235, 250), (493, 494, 571, 569), (752, 221, 236, 753), (230, 229, 244, 245), (223, 222, 237, 238), (231, 230, 245, 246), (224, 223, 238, 239), (232, 231, 246, 247), (225, 224, 239, 240), (233, 232, 247, 248), (226, 225, 240, 241), (238, 237, 252, 253), (246, 245, 260, 261), (239, 238, 253, 254), (247, 246, 261, 262), (240, 239, 254, 255), (248, 247, 262, 263), (241, 240, 255, 256), (249, 248, 263, 264), (242, 241, 256, 257), (250, 249, 264, 265), (497, 242, 257, 498), (311, 296, 790, 791), (205, 250, 265), (538, 537, 633, 634), (753, 236, 251, 754), (245, 244, 259, 260), (257, 256, 271, 272), (265, 264, 279, 280), (498, 257, 272, 499), (356, 341, 793, 794), (205, 265, 280), (494, 495, 573, 571), (754, 251, 266, 755), (260, 259, 274, 275), (253, 252, 267, 268), (261, 260, 275, 276), (254, 253, 268, 269), (262, 261, 276, 277), (255, 254, 269, 270), (263, 262, 277, 278), (256, 255, 270, 271), (264, 263, 278, 279), (276, 275, 290, 291), (269, 268, 283, 284), (277, 276, 291, 292), (270, 269, 284, 285), (278, 277, 292, 293), (271, 270, 285, 286), (279, 278, 293, 294), (272, 271, 286, 287), (280, 279, 294, 295), (499, 272, 287, 500), (190, 175, 781, 782), (205, 280, 295), (539, 538, 634, 635), (755, 266, 281, 756), (275, 274, 289, 290), (268, 267, 282, 283), (295, 294, 309, 310), (500, 287, 302, 501), (70, 55, 773, 774), (205, 295, 310), (495, 496, 575, 573), (756, 281, 296, 757), (290, 289, 304, 305), (283, 282, 297, 298), (291, 290, 305, 306), (284, 283, 298, 299), (292, 291, 306, 307), (285, 284, 299, 300), (293, 292, 307, 308), (286, 285, 300, 301), (294, 293, 308, 309), (287, 286, 301, 302), (307, 306, 321, 322), (300, 299, 314, 315), (308, 307, 322, 323), (301, 300, 315, 316), (309, 308, 323, 324), (302, 301, 316, 317), (310, 309, 324, 325), (501, 302, 317, 502), (236, 221, 784, 785), (205, 310, 325), (540, 539, 635, 636), (757, 296, 311, 758), (305, 304, 319, 320), (298, 297, 312, 313), (306, 305, 320, 321), (299, 298, 313, 314), (115, 100, 776, 777), (205, 325, 340), (514, 513, 609, 610), (758, 311, 326, 759), (320, 319, 334, 335), (313, 312, 327, 328), (321, 320, 335, 336), (314, 313, 328, 329), (322, 321, 336, 337), (315, 314, 329, 330), (323, 322, 337, 338), (316, 315, 330, 331), (324, 323, 338, 339), (317, 316, 331, 332), (325, 324, 339, 340), (502, 317, 332, 503), (330, 329, 344, 345), (338, 337, 352, 353), (331, 330, 345, 346), (339, 338, 353, 354), (332, 331, 346, 347), (340, 339, 354, 355), (503, 332, 347, 504), (160, 145, 779, 780), (205, 340, 355), (496, 497, 577, 575), (759, 326, 341, 760), (335, 334, 349, 350), (328, 327, 342, 343), (336, 335, 350, 351), (329, 328, 343, 344), (337, 336, 351, 352), (541, 540, 636, 637), (760, 341, 356, 761), (350, 349, 364, 365), (343, 342, 357, 358), (351, 350, 365, 366), (344, 343, 358, 359), (352, 351, 366, 367), (345, 344, 359, 360), (353, 352, 367, 368), (346, 345, 360, 361), (354, 353, 368, 369), (347, 346, 361, 362), (355, 354, 369, 370), (504, 347, 362, 505), (401, 386, 796, 797), (205, 355, 370), (368, 367, 382, 383), (361, 360, 375, 376), (369, 368, 383, 384), (362, 361, 376, 377), (370, 369, 384, 385), (505, 362, 377, 506), (281, 266, 787, 788), (205, 370, 385), (515, 514, 610, 611), (761, 356, 371, 762), (365, 364, 379, 380), (358, 357, 372, 373), (366, 365, 380, 381), (359, 358, 373, 374), (367, 366, 381, 382), (360, 359, 374, 375), (762, 371, 386, 763), (380, 379, 394, 395), (373, 372, 387, 388), (381, 380, 395, 396), (374, 373, 388, 389), (382, 381, 396, 397), (375, 374, 389, 390), (383, 382, 397, 398), (376, 375, 390, 391), (384, 383, 398, 399), (377, 376, 391, 392), (385, 384, 399, 400), (506, 377, 392, 507), (10, 0, 769, 770), (205, 385, 400), (497, 498, 579, 577), (391, 390, 405, 406), (399, 398, 413, 414), (392, 391, 406, 407), (400, 399, 414, 415), (507, 392, 407, 508), (446, 431, 799, 800), (205, 400, 415), (542, 541, 637, 638), (763, 386, 401, 764), (395, 394, 409, 410), (388, 387, 402, 403), (396, 395, 410, 411), (389, 388, 403, 404), (397, 396, 411, 412), (390, 389, 404, 405), (398, 397, 412, 413), (410, 409, 424, 425), (403, 402, 417, 418), (411, 410, 425, 426), (404, 403, 418, 419), (412, 411, 426, 427), (405, 404, 419, 420), (413, 412, 427, 428), (406, 405, 420, 421), (414, 413, 428, 429), (407, 406, 421, 422), (415, 414, 429, 430), (508, 407, 422, 509), (40, 25, 771, 772), (205, 415, 430), (516, 515, 611, 612), (764, 401, 416, 765), (429, 428, 443, 444), (422, 421, 436, 437), (430, 429, 444, 445), (509, 422, 437, 510), (206, 190, 782, 783), (205, 430, 445), (498, 499, 581, 579), (765, 416, 431, 766), (425, 424, 439, 440), (418, 417, 432, 433), (426, 425, 440, 441), (419, 418, 433, 434), (427, 426, 441, 442), (420, 419, 434, 435), (428, 427, 442, 443), (421, 420, 435, 436), (441, 440, 455, 456), (434, 433, 448, 449), (442, 441, 456, 457), (435, 434, 449, 450), (443, 442, 457, 458), (436, 435, 450, 451), (444, 443, 458, 459), (437, 436, 451, 452), (445, 444, 459, 460), (510, 437, 452, 511), (85, 70, 774, 775), (205, 445, 460), (543, 542, 638, 639), (766, 431, 446, 767), (440, 439, 454, 455), (433, 432, 447, 448), (460, 459, 474, 475), (511, 452, 467, 512), (371, 356, 794, 795), (205, 460, 475), (517, 516, 612, 613), (767, 446, 461, 768), (455, 454, 469, 470), (448, 447, 462, 463), (456, 455, 470, 471), (449, 448, 463, 464), (457, 456, 471, 472), (450, 449, 464, 465), (458, 457, 472, 473), (451, 450, 465, 466), (459, 458, 473, 474), (452, 451, 466, 467), (464, 463, 2, 3), (472, 471, 477, 478), (465, 464, 3, 4), (473, 472, 478, 9), (466, 465, 4, 5), (474, 473, 9, 479), (467, 466, 5, 6), (475, 474, 479, 480), (512, 467, 6, 481), (251, 236, 785, 786), (205, 475, 480), (499, 500, 583, 581), (768, 461, 0, 737), (470, 469, 8, 476), (463, 462, 1, 2), (471, 470, 476, 477), (544, 543, 639, 640), (518, 517, 613, 614), (500, 501, 585, 583), (513, 544, 640, 609), (519, 518, 614, 615), (501, 502, 587, 585), (520, 519, 615, 616), (502, 503, 589, 587), (521, 520, 616, 617), (503, 504, 591, 589), (522, 521, 617, 618), (504, 505, 593, 591), (523, 522, 618, 619), (505, 506, 595, 593), (524, 523, 619, 620), (506, 507, 597, 595), (525, 524, 620, 621), (507, 508, 599, 597), (481, 482, 547, 545), (526, 525, 621, 622), (508, 509, 601, 599), (482, 483, 549, 547), (527, 526, 622, 623), (509, 510, 603, 601), (483, 484, 551, 549), (528, 527, 623, 624), (510, 511, 605, 603), (484, 485, 553, 551), (529, 528, 624, 625), (511, 512, 607, 605), (485, 486, 555, 553), (530, 529, 625, 626), (469, 544, 513, 8), (454, 543, 544, 469), (439, 542, 543, 454), (424, 541, 542, 439), (409, 540, 541, 424), (394, 539, 540, 409), (379, 538, 539, 394), (364, 537, 538, 379), (349, 536, 537, 364), (334, 535, 536, 349), (319, 534, 535, 334), (304, 533, 534, 319), (289, 532, 533, 304), (274, 531, 532, 289), (259, 530, 531, 274), (244, 529, 530, 259), (229, 528, 529, 244), (214, 527, 528, 229), (198, 526, 527, 214), (183, 525, 526, 198), (168, 524, 525, 183), (153, 523, 524, 168), (138, 522, 523, 153), (123, 521, 522, 138), (108, 520, 521, 123), (93, 519, 520, 108), (78, 518, 519, 93), (63, 517, 518, 78), (48, 516, 517, 63), (33, 515, 516, 48), (18, 514, 515, 33), (8, 513, 514, 18), (609, 546, 548, 610), (610, 548, 550, 611), (611, 550, 552, 612), (612, 552, 554, 613), (613, 554, 556, 614), (614, 556, 558, 615), (615, 558, 560, 616), (616, 560, 562, 617), (617, 562, 564, 618), (618, 564, 566, 619), (619, 566, 568, 620), (620, 568, 570, 621), (621, 570, 572, 622), (622, 572, 574, 623), (623, 574, 576, 624), (624, 576, 578, 625), (625, 578, 580, 626), (626, 580, 582, 627), (627, 582, 584, 628), (628, 584, 586, 629), (629, 586, 588, 630), (630, 588, 590, 631), (631, 590, 592, 632), (632, 592, 594, 633), (633, 594, 596, 634), (634, 596, 598, 635), (635, 598, 600, 636), (636, 600, 602, 637), (637, 602, 604, 638), (638, 604, 606, 639), (639, 606, 608, 640), (640, 608, 546, 609), (608, 607, 545, 546), (606, 605, 607, 608), (604, 603, 605, 606), (602, 601, 603, 604), (600, 599, 601, 602), (598, 597, 599, 600), (596, 595, 597, 598), (594, 593, 595, 596), (592, 591, 593, 594), (590, 589, 591, 592), (588, 587, 589, 590), (586, 585, 587, 588), (584, 583, 585, 586), (582, 581, 583, 584), (580, 579, 581, 582), (578, 577, 579, 580), (576, 575, 577, 578), (574, 573, 575, 576), (572, 571, 573, 574), (570, 569, 571, 572), (568, 567, 569, 570), (566, 565, 567, 568), (564, 563, 565, 566), (562, 561, 563, 564), (560, 559, 561, 562), (558, 557, 559, 560), (556, 555, 557, 558), (554, 553, 555, 556), (552, 551, 553, 554), (550, 549, 551, 552), (548, 547, 549, 550), (546, 545, 547, 548), (675, 453, 736, 735), (659, 661, 698, 697), (438, 423, 393, 408), (682, 683, 727, 728), (47, 17, 687, 686), (408, 393, 363, 378), (693, 694, 716, 717), (653, 655, 695, 694), (378, 363, 333, 348), (685, 686, 724, 725), (669, 671, 703, 702), (348, 333, 303, 318), (678, 677, 733, 732), (137, 107, 684, 683), (318, 303, 273, 288), (701, 702, 709, 708), (318, 288, 453, 675), (288, 273, 243, 258), (696, 697, 713, 714), (647, 649, 692, 691), (258, 243, 213, 228), (688, 689, 721, 722), (663, 665, 700, 699), (228, 213, 182, 197), (680, 681, 729, 730), (288, 258, 468, 453), (197, 182, 152, 167), (698, 699, 706, 705), (408, 378, 677, 678), (167, 152, 122, 137), (691, 692, 718, 719), (228, 197, 681, 680), (137, 122, 92, 107), (699, 700, 707, 706), (438, 408, 678, 679), (107, 92, 62, 77), (683, 684, 726, 727), (641, 643, 689, 688), (77, 62, 32, 47), (676, 675, 735, 734), (657, 659, 697, 696), (47, 32, 7, 17), (704, 679, 712, 711), (378, 348, 676, 677), (17, 7, 642, 641), (703, 704, 711, 710), (673, 438, 679, 704), (641, 642, 644, 643), (694, 695, 715, 716), (348, 318, 675, 676), (643, 644, 646, 645), (686, 687, 723, 724), (77, 47, 686, 685), (645, 646, 648, 647), (679, 678, 732, 712), (651, 653, 694, 693), (647, 648, 650, 649), (697, 698, 705, 713), (667, 669, 702, 701), (649, 650, 652, 651), (689, 690, 720, 721), (167, 137, 683, 682), (651, 652, 654, 653), (681, 682, 728, 729), (645, 647, 691, 690), (653, 654, 656, 655), (453, 468, 731, 736), (661, 663, 699, 698), (655, 656, 658, 657), (692, 693, 717, 718), (258, 228, 680, 468), (657, 658, 660, 659), (684, 685, 725, 726), (17, 641, 688, 687), (659, 660, 662, 661), (677, 676, 734, 733), (655, 657, 696, 695), (661, 662, 664, 663), (695, 696, 714, 715), (671, 673, 704, 703), (663, 664, 666, 665), (700, 701, 708, 707), (107, 77, 685, 684), (665, 666, 668, 667), (687, 688, 722, 723), (649, 651, 693, 692), (667, 668, 670, 669), (712, 732, 733, 734, 735, 736, 731, 730, 729, 728, 727, 726, 725, 724, 723, 722, 721, 720, 719, 718, 717, 716, 715, 714, 713, 705, 706, 707, 708, 709, 710, 711), (665, 667, 701, 700), (669, 670, 672, 671), (393, 423, 674, 672, 670, 668, 666, 664, 662, 660, 658, 656, 654, 652, 650, 648, 646, 644, 642, 7, 32, 62, 92, 122, 152, 182, 213, 243, 273, 303, 333, 363), (468, 680, 730, 731), (671, 672, 674, 673), (702, 703, 710, 709), (643, 645, 690, 689), (673, 674, 423, 438), (197, 167, 682, 681), (690, 691, 719, 720), (462, 768, 737, 1), (447, 767, 768, 462), (432, 766, 767, 447), (417, 765, 766, 432), (402, 764, 765, 417), (387, 763, 764, 402), (372, 762, 763, 387), (357, 761, 762, 372), (342, 760, 761, 357), (327, 759, 760, 342), (312, 758, 759, 327), (297, 757, 758, 312), (282, 756, 757, 297), (267, 755, 756, 282), (252, 754, 755, 267), (237, 753, 754, 252), (222, 752, 753, 237), (207, 751, 752, 222), (191, 750, 751, 207), (176, 749, 750, 191), (161, 748, 749, 176), (146, 747, 748, 161), (131, 746, 747, 146), (116, 745, 746, 131), (101, 744, 745, 116), (86, 743, 744, 101), (71, 742, 743, 86), (56, 741, 742, 71), (41, 740, 741, 56), (26, 739, 740, 41), (11, 738, 739, 26), (1, 737, 738, 11), (769, 789, 770), (770, 789, 771), (771, 789, 772), (772, 789, 773), (773, 789, 774), (774, 789, 775), (775, 789, 776), (776, 789, 777), (777, 789, 778), (778, 789, 779), (779, 789, 780), (780, 789, 781), (781, 789, 782), (782, 789, 783), (783, 789, 784), (784, 789, 785), (785, 789, 786), (786, 789, 787), (787, 789, 788), (788, 789, 790), (790, 789, 791), (791, 789, 792), (792, 789, 793), (793, 789, 794), (794, 789, 795), (795, 789, 796), (796, 789, 797), (797, 789, 798), (798, 789, 799), (799, 789, 800), (800, 789, 801), (801, 789, 769)])
me_sphere.polygons.foreach_set('material_index', [0, 0, 0, 0, 0, 0, 0, 0, 0, 0, 0, 0, 1, 0, 0, 0, 0, 0, 0, 0, 0, 0, 0, 0, 0, 0, 0, 0, 0, 0, 1, 0, 0, 0, 0, 0, 0, 0, 1, 0, 0, 0, 0, 0, 0, 0, 0, 0, 0, 0, 0, 0, 0, 0, 0, 0, 0, 0, 0, 0, 0, 1, 0, 0, 0, 0, 0, 0, 0, 1, 0, 0, 0, 0, 0, 0, 0, 0, 0, 0, 0, 0, 0, 0, 0, 0, 0, 0, 0, 0, 0, 0, 1, 0, 0, 0, 0, 0, 0, 0, 1, 0, 0, 0, 0, 0, 0, 0, 0, 0, 0, 0, 0, 0, 0, 0, 0, 0, 0, 0, 0, 0, 0, 1, 0, 0, 0, 0, 0, 0, 0, 1, 0, 0, 0, 0, 0, 0, 0, 0, 0, 0, 0, 0, 0, 0, 0, 0, 0, 0, 0, 0, 0, 0, 1, 0, 0, 0, 0, 0, 0, 1, 0, 0, 0, 0, 0, 0, 0, 0, 0, 0, 0, 0, 0, 0, 0, 0, 0, 0, 0, 0, 0, 0, 1, 0, 0, 0, 0, 0, 0, 0, 0, 0, 0, 0, 0, 0, 0, 0, 0, 0, 0, 0, 0, 0, 0, 1, 0, 0, 0, 0, 0, 0, 0, 1, 0, 0, 0, 0, 0, 0, 0, 0, 0, 0, 0, 0, 0, 0, 0, 0, 0, 0, 0, 0, 0, 0, 1, 0, 0, 0, 0, 0, 0, 0, 1, 0, 0, 0, 0, 0, 0, 0, 0, 0, 0, 0, 0, 0, 0, 0, 0, 0, 0, 0, 0, 0, 0, 1, 0, 0, 0, 0, 0, 0, 0, 1, 0, 0, 0, 0, 0, 0, 0, 0, 0, 0, 0, 0, 0, 0, 0, 0, 0, 0, 0, 0, 0, 0, 1, 0, 0, 0, 0, 0, 0, 0, 1, 0, 0, 0, 0, 0, 0, 0, 0, 0, 0, 0, 0, 0, 0, 0, 0, 0, 0, 0, 0, 0, 1, 0, 0, 0, 0, 0, 0, 0, 1, 0, 0, 0, 0, 0, 0, 0, 0, 0, 0, 0, 0, 0, 0, 0, 0, 0, 0, 0, 0, 0, 0, 1, 0, 0, 0, 0, 0, 0, 1, 0, 0, 0, 0, 0, 0, 0, 0, 0, 0, 0, 0, 0, 0, 0, 0, 0, 0, 0, 0, 0, 0, 0, 1, 0, 0, 0, 0, 0, 0, 0, 0, 0, 0, 0, 0, 0, 0, 0, 0, 0, 0, 0, 0, 0, 0, 1, 0, 0, 0, 0, 0, 0, 0, 1, 0, 0, 0, 0, 0, 0, 0, 0, 0, 0, 0, 0, 0, 0, 0, 0, 0, 0, 0, 0, 0, 0, 1, 0, 0, 0, 0, 0, 0, 0, 1, 0, 0, 0, 0, 0, 0, 0, 0, 0, 0, 0, 0, 0, 0, 0, 0, 0, 0, 0, 0, 0, 1, 0, 0, 0, 0, 0, 0, 0, 1, 0, 0, 0, 0, 0, 0, 0, 0, 0, 0, 0, 0, 0, 0, 0, 0, 0, 0, 0, 0, 0, 0, 1, 0, 0, 0, 0, 1, 1, 1, 1, 1, 1, 1, 1, 1, 1, 1, 1, 1, 1, 1, 1, 1, 1, 1, 1, 1, 1, 1, 1, 1, 1, 1, 1, 1, 1, 1, 1, 0, 0, 0, 0, 0, 0, 0, 0, 0, 0, 0, 0, 0, 0, 0, 0, 0, 0, 0, 0, 0, 0, 0, 0, 0, 0, 0, 0, 0, 0, 0, 0, 2, 2, 2, 2, 2, 2, 2, 2, 2, 2, 2, 2, 2, 2, 2, 2, 2, 2, 2, 2, 2, 2, 2, 2, 2, 2, 2, 2, 2, 2, 2, 2, 2, 2, 2, 2, 2, 2, 2, 2, 2, 2, 2, 2, 2, 2, 2, 2, 2, 2, 2, 2, 2, 2, 2, 2, 2, 2, 2, 2, 2, 2, 2, 2, 2, 1, 1, 2, 1, 1, 2, 1, 1, 2, 1, 1, 2, 1, 1, 2, 1, 1, 2, 1, 1, 2, 1, 1, 2, 1, 1, 2, 1, 1, 2, 1, 1, 2, 1, 1, 2, 1, 1, 2, 1, 1, 2, 1, 1, 2, 1, 1, 2, 1, 1, 2, 1, 1, 2, 1, 1, 2, 1, 1, 2, 1, 1, 2, 1, 1, 2, 1, 1, 2, 1, 1, 2, 1, 1, 2, 1, 1, 2, 1, 1, 2, 1, 1, 2, 1, 1, 3, 1, 1, 0, 2, 1, 2, 1, 1, 1, 2, 0, 0, 0, 0, 0, 0, 0, 0, 0, 0, 0, 0, 0, 0, 0, 0, 0, 0, 0, 0, 0, 0, 0, 0, 0, 0, 0, 0, 0, 0, 0, 0, 0, 0, 0, 0, 0, 0, 0, 0, 0, 0, 0, 0, 0, 0, 0, 0, 0, 0, 0, 0, 0, 0, 0, 0, 0, 0, 0, 0, 0, 0, 0, 0])
me_sphere.materials.append(mat_col1)
me_sphere.materials.append(mat_col2)
me_sphere.materials.append(mat_insidecannon1)
me_sphere.materials.append(mat_insidecannon2)
me_sphere.use_remesh_preserve_volume = False
me_sphere.use_remesh_preserve_attributes = False
me_sphere.use_mirror_vertex_groups = False
me_sphere.update()

# ---- objects
ob_propeller = bpy.data.objects.new('Propeller', me_cylinder)
ob_enemysmall = bpy.data.objects.new('EnemySmall', me_sphere)

# ---- transforms, parenting, visibility, modifiers, constraints
ob_propeller.location = (0.0, 0.0, 1.29)
ob_propeller.lineart.crease_threshold = 0.0
ob_enemysmall.location = (0.0, 0.0, 0.0)
ob_enemysmall.lineart.crease_threshold = 0.0

# ---- collection membership
col_collection_1.objects.link(ob_propeller)
col_collection_1.objects.link(ob_enemysmall)

# ---- scene / render settings (as saved in the file)
scene.frame_start = 1; scene.frame_end = 250; scene.frame_set(1)
scene.render.engine = 'BLENDER_EEVEE_NEXT'
scene.render.resolution_percentage = 50
scene.render.dither_intensity = 0.0
scene.cycles.use_denoising = False
scene.cycles.samples = 128
scene.cycles.sampling_pattern = 'TABULATED_SOBOL'
scene.cycles.use_adaptive_sampling = False
scene.cycles.use_light_tree = False
scene.cycles.blur_glossy = 0.0
scene.cycles.sample_clamp_indirect = 0.0
scene.view_settings.view_transform = 'Standard'
bpy.context.view_layer.update()

# ---- added for rendering (the .blend has no active camera and no usable light): camera, sun
cam_auto = bpy.data.cameras.new('AutoCamera')
cam_auto.lens = 50.0
cam_auto.sensor_width = 36.0
cam_auto.clip_end = 1000.0
ob_auto_camera = bpy.data.objects.new('AutoCamera', cam_auto)
scene.collection.objects.link(ob_auto_camera)
ob_auto_camera.location = (5.51885, -6.62262, 4.74154)
ob_auto_camera.rotation_euler = (1.09748, -7.21219e-08, 0.694738)
scene.camera = ob_auto_camera
light_auto_sun = bpy.data.lights.new('AutoSun', 'SUN')
light_auto_sun.energy = 3.0
light_auto_sun.angle = 0.0523599
ob_auto_sun = bpy.data.objects.new('AutoSun', light_auto_sun)
scene.collection.objects.link(ob_auto_sun)
ob_auto_sun.rotation_euler = (0.872665, 0.174533, 0.523599)
bpy.context.view_layer.update()
